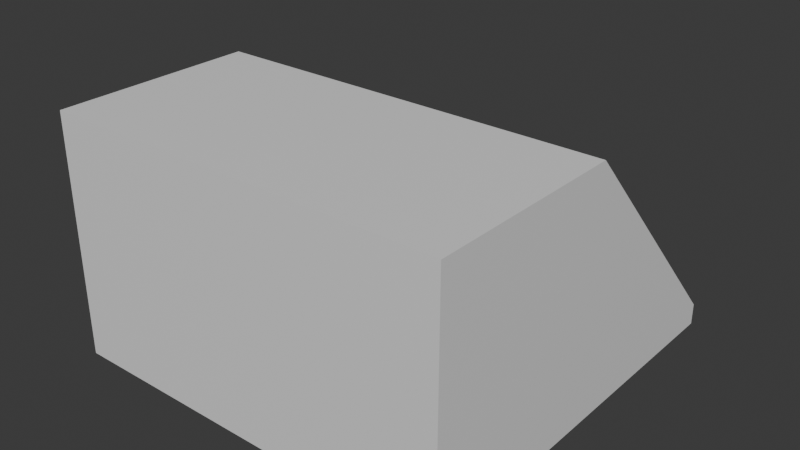 # Source: Slope45Single2x2.blend  (saved by Blender 5.2.44; exported with 4.5.12 LTS)
import bpy
from mathutils import Matrix  # noqa: F401  (used for matrix-valued properties, if any)

bpy.ops.wm.read_factory_settings(use_empty=True)
scene = bpy.context.scene
scene.name = 'Scene'

# ---- collections
col_collection = bpy.data.collections.new('Collection'); scene.collection.children.link(col_collection)

# ---- materials (node trees are filled in below, after node groups)
mat_default = bpy.data.materials.new('Default')
mat_hasstuds = bpy.data.materials.new('HasStuds')
mat_hasholes = bpy.data.materials.new('HasHoles')

# ---- material node trees
mat_default.use_nodes = True; mat_default.node_tree.nodes.clear()
_N = mat_default.node_tree.nodes; _L = mat_default.node_tree.links
n0 = _N.new('ShaderNodeBsdfPrincipled'); n0.name = 'Principled BSDF'; n0.location = (-200, 100)
n0.inputs[10].default_value = 0.005
n1 = _N.new('ShaderNodeOutputMaterial'); n1.name = 'Material Output'; n1.location = (200, 100)
_L.new(n0.outputs[0], n1.inputs[0])
n1.is_active_output = True
mat_hasstuds.use_nodes = True; mat_hasstuds.node_tree.nodes.clear()
_N = mat_hasstuds.node_tree.nodes; _L = mat_hasstuds.node_tree.links
n0 = _N.new('ShaderNodeBsdfPrincipled'); n0.name = 'Principled BSDF'; n0.location = (-200, 100)
n0.inputs[10].default_value = 0.005
n1 = _N.new('ShaderNodeOutputMaterial'); n1.name = 'Material Output'; n1.location = (200, 100)
_L.new(n0.outputs[0], n1.inputs[0])
n1.is_active_output = True
mat_hasholes.use_nodes = True; mat_hasholes.node_tree.nodes.clear()
_N = mat_hasholes.node_tree.nodes; _L = mat_hasholes.node_tree.links
n0 = _N.new('ShaderNodeBsdfPrincipled'); n0.name = 'Principled BSDF'; n0.location = (-200, 100)
n0.inputs[10].default_value = 0.005
n1 = _N.new('ShaderNodeOutputMaterial'); n1.name = 'Material Output'; n1.location = (200, 100)
_L.new(n0.outputs[0], n1.inputs[0])
n1.is_active_output = True

# ---- world
world_world = bpy.data.worlds.new('World'); scene.world = world_world
world_world.use_nodes = True; world_world.node_tree.nodes.clear()
_N = world_world.node_tree.nodes; _L = world_world.node_tree.links
n0 = _N.new('ShaderNodeOutputWorld'); n0.name = 'World Output'; n0.location = (200, 100)
n1 = _N.new('ShaderNodeBackground'); n1.name = 'Background'; n1.location = (-200, 100)
n1.inputs[0].default_value = (0.05088, 0.05088, 0.05088, 1.0)
_L.new(n1.outputs[0], n0.inputs[0])
n0.is_active_output = True
world_world.color = (0.05088, 0.05088, 0.05088)
world_world.sun_shadow_jitter_overblur = 0.0

# ---- meshes
me_slope45single2x2 = bpy.data.meshes.new('Slope45Single2x2')
me_slope45single2x2.from_pydata([(0.0, 0.0, 0.0), (0.36, 0.0, 0.0), (0.36, 0.36, 0.0), (0.0, 0.36, 0.0), (0.36, 0.72, 0.0), (0.0, 0.72, 0.0), (0.72, 0.0, 0.0), (0.72, 0.36, 0.0), (0.72, 0.72, 0.0), (0.0, 0.0, 0.432), (0.0, 0.36, 0.432), (0.36, 0.36, 0.432), (0.36, 0.0, 0.432), (0.72, 0.36, 0.432), (0.72, 0.0, 0.432), (0.72, 0.72, 0.03825), (0.0, 0.72, 0.03825)], [], [(0, 1, 2, 3), (3, 2, 4, 5), (1, 6, 7, 2), (2, 7, 8, 4), (9, 12, 11, 10), (12, 14, 13, 11), (10, 13, 15, 16), (5, 16, 15, 8), (0, 6, 14, 9), (0, 9, 10, 16, 5), (6, 8, 15, 13, 14)])
me_slope45single2x2.polygons.foreach_set('material_index', [2, 2, 2, 2, 1, 1, 0, 0, 0, 0, 0])
me_slope45single2x2.materials.append(mat_default)
me_slope45single2x2.materials.append(mat_hasstuds)
me_slope45single2x2.materials.append(mat_hasholes)
me_slope45single2x2.update()

# ---- objects
ob_slope45single2x2 = bpy.data.objects.new('Slope45Single2x2', me_slope45single2x2)

# ---- transforms, parenting, visibility, modifiers, constraints
ob_slope45single2x2.location = (0.0, 0.0, 0.0)

# ---- collection membership
col_collection.objects.link(ob_slope45single2x2)

# ---- scene / render settings (as saved in the file)
scene.frame_start = 1; scene.frame_end = 250; scene.frame_set(1)
scene.render.engine = 'BLENDER_EEVEE_NEXT'
scene.render.bake_bias = 0.0
scene.render.bake_samples = 0
scene.render.compositor_device = 'GPU'
scene.eevee.use_volume_custom_range = False
scene.eevee.fast_gi_thickness_near = 0.1
scene.eevee.fast_gi_thickness_far = 0.0
scene.eevee.ray_tracing_options.screen_trace_thickness = 0.1
bpy.context.view_layer.update()

# ---- added for rendering (the .blend has no active camera and no usable light): camera, sun
cam_auto = bpy.data.cameras.new('AutoCamera')
cam_auto.lens = 50.0
cam_auto.sensor_width = 36.0
cam_auto.clip_end = 1000.0
ob_auto_camera = bpy.data.objects.new('AutoCamera', cam_auto)
scene.collection.objects.link(ob_auto_camera)
ob_auto_camera.location = (1.38338, -0.868052, 1.0347)
ob_auto_camera.rotation_euler = (1.09748, -7.21219e-08, 0.694738)
scene.camera = ob_auto_camera
light_auto_sun = bpy.data.lights.new('AutoSun', 'SUN')
light_auto_sun.energy = 3.0
light_auto_sun.angle = 0.0523599
ob_auto_sun = bpy.data.objects.new('AutoSun', light_auto_sun)
scene.collection.objects.link(ob_auto_sun)
ob_auto_sun.rotation_euler = (0.872665, 0.174533, 0.523599)
bpy.context.view_layer.update()

